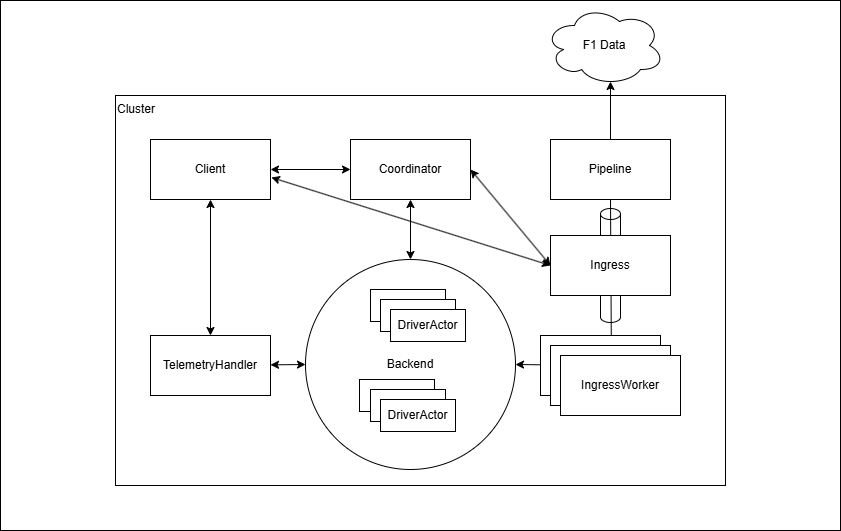

The diagram above was exported from draw.io. Its source (the exported page's mxGraphModel, read from the mxfile embedded in the PNG):
<mxGraphModel dx="1290" dy="1136" grid="1" gridSize="10" guides="1" tooltips="1" connect="1" arrows="1" fold="1" page="1" pageScale="1" pageWidth="827" pageHeight="1169" math="0" shadow="0">
  <root>
    <mxCell id="0" />
    <mxCell id="1" parent="0" />
    <mxCell id="WLEAFjw4LEgsq7Ws_zHe-78" value="" style="rounded=0;whiteSpace=wrap;html=1;" vertex="1" parent="1">
      <mxGeometry x="50" y="355" width="840" height="530" as="geometry" />
    </mxCell>
    <mxCell id="WLEAFjw4LEgsq7Ws_zHe-52" value="Cluster&lt;div&gt;&lt;/div&gt;" style="rounded=0;whiteSpace=wrap;html=1;align=left;verticalAlign=top;" vertex="1" parent="1">
      <mxGeometry x="165" y="450" width="610" height="390" as="geometry" />
    </mxCell>
    <mxCell id="WLEAFjw4LEgsq7Ws_zHe-53" value="" style="shape=cylinder3;whiteSpace=wrap;html=1;boundedLbl=1;backgroundOutline=1;size=5.5000000000001705;" vertex="1" parent="1">
      <mxGeometry x="650" y="563" width="20" height="114" as="geometry" />
    </mxCell>
    <mxCell id="WLEAFjw4LEgsq7Ws_zHe-54" value="" style="endArrow=classic;html=1;rounded=0;entryX=0.424;entryY=-0.033;entryDx=0;entryDy=0;exitX=0.5;exitY=1;exitDx=0;exitDy=0;entryPerimeter=0;" edge="1" parent="1" source="WLEAFjw4LEgsq7Ws_zHe-64" target="WLEAFjw4LEgsq7Ws_zHe-76">
      <mxGeometry width="50" height="50" relative="1" as="geometry">
        <mxPoint x="420" y="640" as="sourcePoint" />
        <mxPoint x="470" y="590" as="targetPoint" />
      </mxGeometry>
    </mxCell>
    <mxCell id="WLEAFjw4LEgsq7Ws_zHe-55" value="Backend" style="ellipse;whiteSpace=wrap;html=1;aspect=fixed;" vertex="1" parent="1">
      <mxGeometry x="355" y="614" width="210" height="210" as="geometry" />
    </mxCell>
    <mxCell id="WLEAFjw4LEgsq7Ws_zHe-56" value="" style="rounded=0;whiteSpace=wrap;html=1;" vertex="1" parent="1">
      <mxGeometry x="409" y="734" width="75" height="32" as="geometry" />
    </mxCell>
    <mxCell id="WLEAFjw4LEgsq7Ws_zHe-57" value="" style="rounded=0;whiteSpace=wrap;html=1;" vertex="1" parent="1">
      <mxGeometry x="420" y="744" width="75" height="32" as="geometry" />
    </mxCell>
    <mxCell id="WLEAFjw4LEgsq7Ws_zHe-58" value="" style="rounded=0;whiteSpace=wrap;html=1;" vertex="1" parent="1">
      <mxGeometry x="420" y="644" width="75" height="32" as="geometry" />
    </mxCell>
    <mxCell id="WLEAFjw4LEgsq7Ws_zHe-59" value="" style="rounded=0;whiteSpace=wrap;html=1;" vertex="1" parent="1">
      <mxGeometry x="430" y="654" width="75" height="32" as="geometry" />
    </mxCell>
    <mxCell id="WLEAFjw4LEgsq7Ws_zHe-60" value="" style="rounded=0;whiteSpace=wrap;html=1;" vertex="1" parent="1">
      <mxGeometry x="590" y="690" width="120" height="60" as="geometry" />
    </mxCell>
    <mxCell id="WLEAFjw4LEgsq7Ws_zHe-61" value="" style="rounded=0;whiteSpace=wrap;html=1;" vertex="1" parent="1">
      <mxGeometry x="600" y="700" width="120" height="60" as="geometry" />
    </mxCell>
    <mxCell id="WLEAFjw4LEgsq7Ws_zHe-62" value="Client" style="rounded=0;whiteSpace=wrap;html=1;" vertex="1" parent="1">
      <mxGeometry x="200" y="494" width="120" height="60" as="geometry" />
    </mxCell>
    <mxCell id="WLEAFjw4LEgsq7Ws_zHe-63" value="TelemetryHandler" style="rounded=0;whiteSpace=wrap;html=1;" vertex="1" parent="1">
      <mxGeometry x="200" y="690" width="120" height="60" as="geometry" />
    </mxCell>
    <mxCell id="WLEAFjw4LEgsq7Ws_zHe-64" value="Pipeline" style="rounded=0;whiteSpace=wrap;html=1;" vertex="1" parent="1">
      <mxGeometry x="600" y="494" width="120" height="60" as="geometry" />
    </mxCell>
    <mxCell id="WLEAFjw4LEgsq7Ws_zHe-65" value="F1 Data" style="ellipse;shape=cloud;whiteSpace=wrap;html=1;" vertex="1" parent="1">
      <mxGeometry x="594" y="360" width="120" height="80" as="geometry" />
    </mxCell>
    <mxCell id="WLEAFjw4LEgsq7Ws_zHe-66" value="" style="endArrow=classic;html=1;rounded=0;entryX=0.55;entryY=0.95;entryDx=0;entryDy=0;entryPerimeter=0;exitX=0.5;exitY=0;exitDx=0;exitDy=0;" edge="1" parent="1" source="WLEAFjw4LEgsq7Ws_zHe-64" target="WLEAFjw4LEgsq7Ws_zHe-65">
      <mxGeometry width="50" height="50" relative="1" as="geometry">
        <mxPoint x="640" y="360" as="sourcePoint" />
        <mxPoint x="690" y="310" as="targetPoint" />
      </mxGeometry>
    </mxCell>
    <mxCell id="WLEAFjw4LEgsq7Ws_zHe-67" value="Ingress" style="rounded=0;whiteSpace=wrap;html=1;" vertex="1" parent="1">
      <mxGeometry x="600" y="590" width="120" height="60" as="geometry" />
    </mxCell>
    <mxCell id="WLEAFjw4LEgsq7Ws_zHe-68" value="DriverActor" style="rounded=0;whiteSpace=wrap;html=1;" vertex="1" parent="1">
      <mxGeometry x="440" y="664" width="75" height="32" as="geometry" />
    </mxCell>
    <mxCell id="WLEAFjw4LEgsq7Ws_zHe-69" value="DriverActor" style="rounded=0;whiteSpace=wrap;html=1;" vertex="1" parent="1">
      <mxGeometry x="430" y="754" width="75" height="32" as="geometry" />
    </mxCell>
    <mxCell id="WLEAFjw4LEgsq7Ws_zHe-70" value="Coordinator" style="rounded=0;whiteSpace=wrap;html=1;" vertex="1" parent="1">
      <mxGeometry x="400" y="494" width="120" height="60" as="geometry" />
    </mxCell>
    <mxCell id="WLEAFjw4LEgsq7Ws_zHe-71" value="" style="endArrow=classic;startArrow=classic;html=1;rounded=0;entryX=0;entryY=0.5;entryDx=0;entryDy=0;" edge="1" parent="1" source="WLEAFjw4LEgsq7Ws_zHe-62" target="WLEAFjw4LEgsq7Ws_zHe-70">
      <mxGeometry width="50" height="50" relative="1" as="geometry">
        <mxPoint x="270" y="560" as="sourcePoint" />
        <mxPoint x="340.71067811865476" y="510" as="targetPoint" />
      </mxGeometry>
    </mxCell>
    <mxCell id="WLEAFjw4LEgsq7Ws_zHe-72" value="" style="endArrow=classic;startArrow=classic;html=1;rounded=0;entryX=0.5;entryY=1;entryDx=0;entryDy=0;exitX=0.5;exitY=0;exitDx=0;exitDy=0;" edge="1" parent="1" source="WLEAFjw4LEgsq7Ws_zHe-63" target="WLEAFjw4LEgsq7Ws_zHe-62">
      <mxGeometry width="50" height="50" relative="1" as="geometry">
        <mxPoint x="170" y="610" as="sourcePoint" />
        <mxPoint x="220" y="560" as="targetPoint" />
      </mxGeometry>
    </mxCell>
    <mxCell id="WLEAFjw4LEgsq7Ws_zHe-73" value="" style="endArrow=classic;startArrow=classic;html=1;rounded=0;entryX=0;entryY=0.5;entryDx=0;entryDy=0;" edge="1" parent="1" source="WLEAFjw4LEgsq7Ws_zHe-63" target="WLEAFjw4LEgsq7Ws_zHe-55">
      <mxGeometry width="50" height="50" relative="1" as="geometry">
        <mxPoint x="210" y="740" as="sourcePoint" />
        <mxPoint x="210" y="760.7106781186548" as="targetPoint" />
      </mxGeometry>
    </mxCell>
    <mxCell id="WLEAFjw4LEgsq7Ws_zHe-74" value="" style="endArrow=classic;startArrow=classic;html=1;rounded=0;entryX=0.5;entryY=1;entryDx=0;entryDy=0;exitX=0.5;exitY=0;exitDx=0;exitDy=0;" edge="1" parent="1" source="WLEAFjw4LEgsq7Ws_zHe-55" target="WLEAFjw4LEgsq7Ws_zHe-70">
      <mxGeometry width="50" height="50" relative="1" as="geometry">
        <mxPoint x="400" y="640" as="sourcePoint" />
        <mxPoint x="450" y="590" as="targetPoint" />
      </mxGeometry>
    </mxCell>
    <mxCell id="WLEAFjw4LEgsq7Ws_zHe-75" value="" style="endArrow=classic;startArrow=classic;html=1;rounded=0;entryX=0;entryY=0.5;entryDx=0;entryDy=0;exitX=1;exitY=0.5;exitDx=0;exitDy=0;" edge="1" parent="1" source="WLEAFjw4LEgsq7Ws_zHe-70" target="WLEAFjw4LEgsq7Ws_zHe-67">
      <mxGeometry width="50" height="50" relative="1" as="geometry">
        <mxPoint x="450" y="450" as="sourcePoint" />
        <mxPoint x="500" y="400" as="targetPoint" />
      </mxGeometry>
    </mxCell>
    <mxCell id="WLEAFjw4LEgsq7Ws_zHe-76" value="IngressWorker" style="rounded=0;whiteSpace=wrap;html=1;" vertex="1" parent="1">
      <mxGeometry x="610" y="710" width="120" height="60" as="geometry" />
    </mxCell>
    <mxCell id="WLEAFjw4LEgsq7Ws_zHe-77" value="" style="endArrow=classic;html=1;rounded=0;entryX=1;entryY=0.5;entryDx=0;entryDy=0;" edge="1" parent="1" source="WLEAFjw4LEgsq7Ws_zHe-60" target="WLEAFjw4LEgsq7Ws_zHe-55">
      <mxGeometry width="50" height="50" relative="1" as="geometry">
        <mxPoint x="650" y="880" as="sourcePoint" />
        <mxPoint x="700" y="830" as="targetPoint" />
      </mxGeometry>
    </mxCell>
    <mxCell id="WLEAFjw4LEgsq7Ws_zHe-79" value="" style="endArrow=classic;startArrow=classic;html=1;rounded=0;entryX=0;entryY=0.5;entryDx=0;entryDy=0;exitX=1.008;exitY=0.633;exitDx=0;exitDy=0;exitPerimeter=0;" edge="1" parent="1" source="WLEAFjw4LEgsq7Ws_zHe-62" target="WLEAFjw4LEgsq7Ws_zHe-67">
      <mxGeometry width="50" height="50" relative="1" as="geometry">
        <mxPoint x="330" y="620" as="sourcePoint" />
        <mxPoint x="380" y="570" as="targetPoint" />
      </mxGeometry>
    </mxCell>
  </root>
</mxGraphModel>